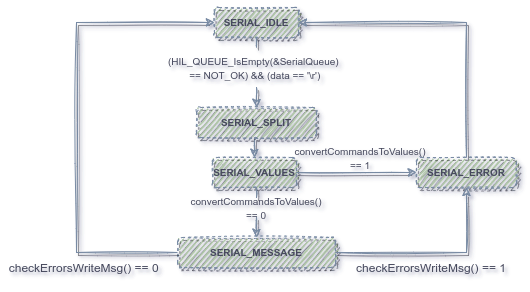

The diagram above was exported from draw.io. Its source (the exported page's mxGraphModel, read from the mxfile embedded in the PNG):
<mxGraphModel dx="462" dy="788" grid="1" gridSize="10" guides="1" tooltips="1" connect="1" arrows="1" fold="1" page="1" pageScale="1" pageWidth="827" pageHeight="1169" math="0" shadow="1">
  <root>
    <mxCell id="0" />
    <mxCell id="1" parent="0" />
    <mxCell id="ttE3BV22GmPr_WL-TLgk-35" style="edgeStyle=orthogonalEdgeStyle;rounded=0;orthogonalLoop=1;jettySize=auto;html=1;exitX=0.5;exitY=1;exitDx=0;exitDy=0;entryX=0.5;entryY=0;entryDx=0;entryDy=0;strokeWidth=1;shadow=1;sketch=1;fillColor=#B2C9AB;strokeColor=#788AA3;fontColor=#46495D;" parent="1" source="ttE3BV22GmPr_WL-TLgk-32" target="ttE3BV22GmPr_WL-TLgk-28" edge="1">
      <mxGeometry relative="1" as="geometry" />
    </mxCell>
    <mxCell id="ttE3BV22GmPr_WL-TLgk-27" value="&lt;h5&gt;SERIAL_IDLE&lt;/h5&gt;" style="rounded=1;whiteSpace=wrap;html=1;gradientDirection=south;fillColor=#B2C9AB;dashed=1;sketch=1;shadow=1;strokeColor=#788AA3;fontColor=#46495D;" parent="1" vertex="1">
      <mxGeometry x="354" y="140" width="84" height="30" as="geometry" />
    </mxCell>
    <mxCell id="ttE3BV22GmPr_WL-TLgk-36" style="edgeStyle=orthogonalEdgeStyle;rounded=0;orthogonalLoop=1;jettySize=auto;html=1;exitX=0.5;exitY=1;exitDx=0;exitDy=0;entryX=0.5;entryY=0;entryDx=0;entryDy=0;strokeWidth=1;shadow=1;sketch=1;fillColor=#B2C9AB;strokeColor=#788AA3;fontColor=#46495D;" parent="1" source="ttE3BV22GmPr_WL-TLgk-28" target="ttE3BV22GmPr_WL-TLgk-29" edge="1">
      <mxGeometry relative="1" as="geometry" />
    </mxCell>
    <mxCell id="ttE3BV22GmPr_WL-TLgk-28" value="&lt;h5&gt;SERIAL_SPLIT&lt;/h5&gt;" style="rounded=1;whiteSpace=wrap;html=1;gradientDirection=south;fillColor=#B2C9AB;dashed=1;sketch=1;shadow=1;strokeColor=#788AA3;fontColor=#46495D;" parent="1" vertex="1">
      <mxGeometry x="336" y="240" width="120" height="30" as="geometry" />
    </mxCell>
    <mxCell id="ttE3BV22GmPr_WL-TLgk-37" style="edgeStyle=orthogonalEdgeStyle;rounded=0;orthogonalLoop=1;jettySize=auto;html=1;exitX=0.5;exitY=1;exitDx=0;exitDy=0;entryX=0.5;entryY=0;entryDx=0;entryDy=0;startArrow=none;strokeWidth=1;shadow=1;sketch=1;fillColor=#B2C9AB;strokeColor=#788AA3;fontColor=#46495D;" parent="1" source="ttE3BV22GmPr_WL-TLgk-43" target="ttE3BV22GmPr_WL-TLgk-30" edge="1">
      <mxGeometry relative="1" as="geometry" />
    </mxCell>
    <mxCell id="ttE3BV22GmPr_WL-TLgk-29" value="&lt;h5&gt;SERIAL_VALUES&lt;/h5&gt;" style="rounded=1;whiteSpace=wrap;html=1;gradientDirection=south;fillColor=#B2C9AB;dashed=1;sketch=1;shadow=1;strokeColor=#788AA3;fontColor=#46495D;" parent="1" vertex="1">
      <mxGeometry x="352" y="290" width="84" height="30" as="geometry" />
    </mxCell>
    <mxCell id="ttE3BV22GmPr_WL-TLgk-30" value="&lt;h5&gt;SERIAL_MESSAGE&lt;/h5&gt;" style="rounded=1;whiteSpace=wrap;html=1;gradientDirection=south;fillColor=#B2C9AB;dashed=1;sketch=1;shadow=1;strokeColor=#788AA3;fontColor=#46495D;" parent="1" vertex="1">
      <mxGeometry x="317" y="370" width="158" height="30" as="geometry" />
    </mxCell>
    <mxCell id="ttE3BV22GmPr_WL-TLgk-31" value="&lt;h5&gt;SERIAL_ERROR&lt;/h5&gt;" style="rounded=1;whiteSpace=wrap;html=1;gradientDirection=south;fillColor=#B2C9AB;dashed=1;sketch=1;shadow=1;strokeColor=#788AA3;fontColor=#46495D;" parent="1" vertex="1">
      <mxGeometry x="556" y="290" width="100" height="30" as="geometry" />
    </mxCell>
    <mxCell id="ttE3BV22GmPr_WL-TLgk-32" value="&lt;div style=&quot;text-align: center&quot;&gt;&lt;font face=&quot;helvetica&quot; style=&quot;font-size: 10px&quot;&gt;(HIL_QUEUE_IsEmpty(&amp;amp;SerialQueue)&amp;nbsp;&lt;/font&gt;&lt;/div&gt;&lt;div style=&quot;text-align: center&quot;&gt;&lt;font face=&quot;helvetica&quot; style=&quot;font-size: 10px&quot;&gt;== NOT_OK) &amp;amp;&amp;amp; (data == '\r')&lt;/font&gt;&lt;/div&gt;" style="text;whiteSpace=wrap;html=1;sketch=1;shadow=1;fontColor=#46495D;glass=0;fillColor=none;fillStyle=auto;" parent="1" vertex="1">
      <mxGeometry x="306" y="180" width="180" height="40" as="geometry" />
    </mxCell>
    <mxCell id="ttE3BV22GmPr_WL-TLgk-33" value="&lt;font style=&quot;font-size: 10px&quot;&gt;convertCommandsToValues() == 1&lt;/font&gt;" style="text;html=1;strokeColor=none;fillColor=none;align=center;verticalAlign=middle;whiteSpace=wrap;rounded=0;sketch=1;shadow=1;fontColor=#46495D;" parent="1" vertex="1">
      <mxGeometry x="430" y="280" width="140" height="20" as="geometry" />
    </mxCell>
    <mxCell id="ttE3BV22GmPr_WL-TLgk-39" value="" style="endArrow=classic;html=1;exitX=1;exitY=0.5;exitDx=0;exitDy=0;entryX=0.5;entryY=1;entryDx=0;entryDy=0;strokeWidth=1;shadow=1;sketch=1;fillColor=#B2C9AB;strokeColor=#788AA3;rounded=0;fontColor=#46495D;" parent="1" source="ttE3BV22GmPr_WL-TLgk-30" target="ttE3BV22GmPr_WL-TLgk-31" edge="1">
      <mxGeometry width="50" height="50" relative="1" as="geometry">
        <mxPoint x="546" y="380" as="sourcePoint" />
        <mxPoint x="596" y="330" as="targetPoint" />
        <Array as="points">
          <mxPoint x="606" y="385" />
        </Array>
      </mxGeometry>
    </mxCell>
    <mxCell id="ttE3BV22GmPr_WL-TLgk-40" value="" style="endArrow=classic;html=1;exitX=0.5;exitY=0;exitDx=0;exitDy=0;entryX=1;entryY=0.5;entryDx=0;entryDy=0;strokeWidth=1;shadow=1;sketch=1;fillColor=#B2C9AB;strokeColor=#788AA3;rounded=0;fontColor=#46495D;" parent="1" source="ttE3BV22GmPr_WL-TLgk-31" target="ttE3BV22GmPr_WL-TLgk-27" edge="1">
      <mxGeometry width="50" height="50" relative="1" as="geometry">
        <mxPoint x="586" y="240" as="sourcePoint" />
        <mxPoint x="546" y="140" as="targetPoint" />
        <Array as="points">
          <mxPoint x="606" y="155" />
        </Array>
      </mxGeometry>
    </mxCell>
    <mxCell id="ttE3BV22GmPr_WL-TLgk-41" value="" style="endArrow=classic;html=1;exitX=0;exitY=0.5;exitDx=0;exitDy=0;entryX=0;entryY=0.5;entryDx=0;entryDy=0;strokeWidth=1;shadow=1;sketch=1;fillColor=#B2C9AB;strokeColor=#788AA3;rounded=0;fontColor=#46495D;" parent="1" source="ttE3BV22GmPr_WL-TLgk-30" target="ttE3BV22GmPr_WL-TLgk-27" edge="1">
      <mxGeometry width="50" height="50" relative="1" as="geometry">
        <mxPoint x="206" y="302" as="sourcePoint" />
        <mxPoint x="256" y="252" as="targetPoint" />
        <Array as="points">
          <mxPoint x="216" y="385" />
          <mxPoint x="216" y="155" />
        </Array>
      </mxGeometry>
    </mxCell>
    <mxCell id="ttE3BV22GmPr_WL-TLgk-43" value="&lt;font style=&quot;font-size: 10px&quot;&gt;convertCommandsToValues() == 0&lt;/font&gt;" style="text;html=1;strokeColor=none;fillColor=none;align=center;verticalAlign=middle;whiteSpace=wrap;rounded=0;sketch=1;shadow=1;fontColor=#46495D;" parent="1" vertex="1">
      <mxGeometry x="327" y="330" width="138" height="20" as="geometry" />
    </mxCell>
    <mxCell id="ttE3BV22GmPr_WL-TLgk-44" value="" style="edgeStyle=orthogonalEdgeStyle;rounded=0;orthogonalLoop=1;jettySize=auto;html=1;exitX=0.5;exitY=1;exitDx=0;exitDy=0;entryX=0.5;entryY=0;entryDx=0;entryDy=0;endArrow=none;strokeWidth=1;shadow=1;sketch=1;fillColor=#B2C9AB;strokeColor=#788AA3;fontColor=#46495D;" parent="1" source="ttE3BV22GmPr_WL-TLgk-29" target="ttE3BV22GmPr_WL-TLgk-43" edge="1">
      <mxGeometry relative="1" as="geometry">
        <mxPoint x="394" y="320" as="sourcePoint" />
        <mxPoint x="396" y="350" as="targetPoint" />
      </mxGeometry>
    </mxCell>
    <mxCell id="ttE3BV22GmPr_WL-TLgk-47" value="checkErrorsWriteMsg() == 1" style="text;html=1;strokeColor=none;fillColor=none;align=center;verticalAlign=middle;whiteSpace=wrap;rounded=0;sketch=1;shadow=1;fontColor=#46495D;" parent="1" vertex="1">
      <mxGeometry x="486" y="390" width="170" height="20" as="geometry" />
    </mxCell>
    <mxCell id="ttE3BV22GmPr_WL-TLgk-48" value="&amp;nbsp;checkErrorsWriteMsg() == 0" style="text;html=1;strokeColor=none;fillColor=none;align=center;verticalAlign=middle;whiteSpace=wrap;rounded=0;sketch=1;shadow=1;fontColor=#46495D;" parent="1" vertex="1">
      <mxGeometry x="140" y="390" width="164" height="20" as="geometry" />
    </mxCell>
    <mxCell id="ttE3BV22GmPr_WL-TLgk-51" style="edgeStyle=orthogonalEdgeStyle;rounded=0;orthogonalLoop=1;jettySize=auto;html=1;exitX=1;exitY=0.5;exitDx=0;exitDy=0;entryX=0;entryY=0.5;entryDx=0;entryDy=0;strokeWidth=1;shadow=1;sketch=1;fillColor=#B2C9AB;strokeColor=#788AA3;fontColor=#46495D;" parent="1" source="ttE3BV22GmPr_WL-TLgk-29" target="ttE3BV22GmPr_WL-TLgk-31" edge="1">
      <mxGeometry relative="1" as="geometry">
        <mxPoint x="406" y="270" as="sourcePoint" />
        <mxPoint x="404" y="300" as="targetPoint" />
      </mxGeometry>
    </mxCell>
    <mxCell id="EtVefyN-HAlrpwSw8YYh-4" value="" style="endArrow=none;html=1;rounded=1;sketch=1;fontSize=10;fontColor=#46495D;strokeColor=#788AA3;fillColor=#B2C9AB;curved=0;exitX=0.5;exitY=0;exitDx=0;exitDy=0;entryX=0.5;entryY=1;entryDx=0;entryDy=0;shadow=1;" edge="1" parent="1" source="ttE3BV22GmPr_WL-TLgk-32" target="ttE3BV22GmPr_WL-TLgk-27">
      <mxGeometry width="50" height="50" relative="1" as="geometry">
        <mxPoint x="390" y="430" as="sourcePoint" />
        <mxPoint x="440" y="380" as="targetPoint" />
      </mxGeometry>
    </mxCell>
  </root>
</mxGraphModel>